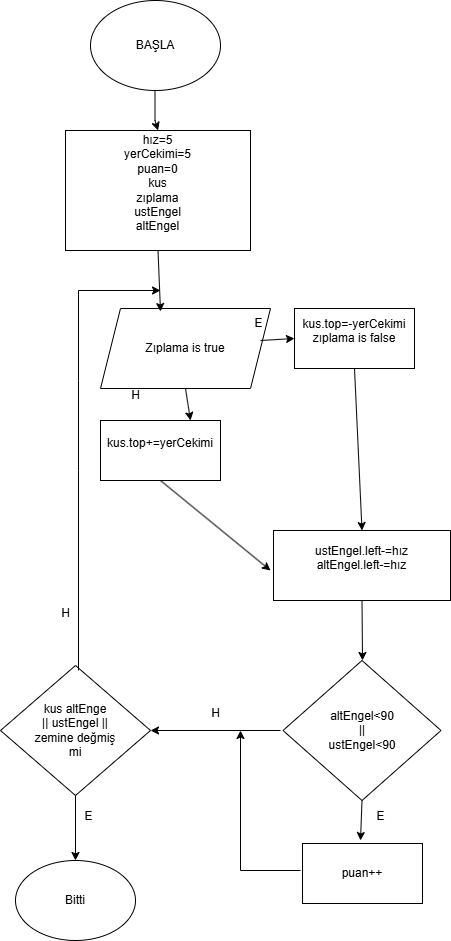

The diagram above was exported from draw.io. Its source (the exported page's mxGraphModel, read from the mxfile embedded in the PNG):
<mxGraphModel dx="1434" dy="1915" grid="1" gridSize="10" guides="1" tooltips="1" connect="1" arrows="1" fold="1" page="1" pageScale="1" pageWidth="827" pageHeight="1169" math="0" shadow="0">
  <root>
    <mxCell id="0" />
    <mxCell id="1" parent="0" />
    <mxCell id="bQYbu9Pirb7UNyuyaj39-1" value="BAŞLA" style="ellipse;whiteSpace=wrap;html=1;" vertex="1" parent="1">
      <mxGeometry x="90" y="-1130" width="130" height="90" as="geometry" />
    </mxCell>
    <mxCell id="bQYbu9Pirb7UNyuyaj39-3" value="hız=5&lt;div&gt;yerCekimi=5&lt;/div&gt;&lt;div&gt;puan=0&lt;/div&gt;&lt;div&gt;kus&lt;/div&gt;&lt;div&gt;zıplama&lt;/div&gt;&lt;div&gt;ustEngel&lt;/div&gt;&lt;div&gt;altEngel&lt;/div&gt;&lt;div&gt;&lt;br&gt;&lt;/div&gt;" style="rounded=0;whiteSpace=wrap;html=1;" vertex="1" parent="1">
      <mxGeometry x="65" y="-1000" width="185" height="120" as="geometry" />
    </mxCell>
    <mxCell id="bQYbu9Pirb7UNyuyaj39-8" value="" style="endArrow=classic;html=1;rounded=0;entryX=0.5;entryY=0;entryDx=0;entryDy=0;" edge="1" parent="1" target="bQYbu9Pirb7UNyuyaj39-3">
      <mxGeometry width="50" height="50" relative="1" as="geometry">
        <mxPoint x="154.5" y="-1040" as="sourcePoint" />
        <mxPoint x="155" y="-990" as="targetPoint" />
        <Array as="points">
          <mxPoint x="154.5" y="-1010" />
        </Array>
      </mxGeometry>
    </mxCell>
    <mxCell id="bQYbu9Pirb7UNyuyaj39-9" value="Zıplama is true" style="shape=parallelogram;perimeter=parallelogramPerimeter;whiteSpace=wrap;html=1;fixedSize=1;" vertex="1" parent="1">
      <mxGeometry x="100" y="-822" width="170" height="80" as="geometry" />
    </mxCell>
    <mxCell id="bQYbu9Pirb7UNyuyaj39-11" value="" style="endArrow=classic;html=1;rounded=0;exitX=0.5;exitY=1;exitDx=0;exitDy=0;entryX=0.75;entryY=0;entryDx=0;entryDy=0;" edge="1" parent="1" source="bQYbu9Pirb7UNyuyaj39-9" target="bQYbu9Pirb7UNyuyaj39-16">
      <mxGeometry width="50" height="50" relative="1" as="geometry">
        <mxPoint x="220" y="-850" as="sourcePoint" />
        <mxPoint x="185" y="-720" as="targetPoint" />
      </mxGeometry>
    </mxCell>
    <mxCell id="bQYbu9Pirb7UNyuyaj39-12" value="&lt;div&gt;E&lt;/div&gt;" style="text;html=1;align=center;verticalAlign=middle;resizable=0;points=[];autosize=1;strokeColor=none;fillColor=none;" vertex="1" parent="1">
      <mxGeometry x="242.5" y="-822" width="30" height="30" as="geometry" />
    </mxCell>
    <mxCell id="bQYbu9Pirb7UNyuyaj39-13" value="" style="endArrow=classic;html=1;rounded=0;entryX=0;entryY=0.5;entryDx=0;entryDy=0;" edge="1" parent="1" target="bQYbu9Pirb7UNyuyaj39-15">
      <mxGeometry width="50" height="50" relative="1" as="geometry">
        <mxPoint x="260" y="-790" as="sourcePoint" />
        <mxPoint x="270" y="-790" as="targetPoint" />
      </mxGeometry>
    </mxCell>
    <mxCell id="bQYbu9Pirb7UNyuyaj39-14" value="H" style="text;html=1;align=center;verticalAlign=middle;resizable=0;points=[];autosize=1;strokeColor=none;fillColor=none;" vertex="1" parent="1">
      <mxGeometry x="120" y="-750" width="30" height="30" as="geometry" />
    </mxCell>
    <mxCell id="bQYbu9Pirb7UNyuyaj39-15" value="kus.top=-yerCekimi&lt;div&gt;zıplama is false&lt;/div&gt;&lt;div&gt;&lt;br&gt;&lt;/div&gt;" style="rounded=0;whiteSpace=wrap;html=1;" vertex="1" parent="1">
      <mxGeometry x="294" y="-822" width="120" height="60" as="geometry" />
    </mxCell>
    <mxCell id="bQYbu9Pirb7UNyuyaj39-16" value="kus.top+=yerCekimi&lt;div&gt;&lt;br&gt;&lt;/div&gt;" style="rounded=0;whiteSpace=wrap;html=1;" vertex="1" parent="1">
      <mxGeometry x="100" y="-710" width="120" height="60" as="geometry" />
    </mxCell>
    <mxCell id="bQYbu9Pirb7UNyuyaj39-17" value="" style="endArrow=classic;html=1;rounded=0;exitX=0.5;exitY=1;exitDx=0;exitDy=0;" edge="1" parent="1" source="bQYbu9Pirb7UNyuyaj39-16">
      <mxGeometry width="50" height="50" relative="1" as="geometry">
        <mxPoint x="160" y="-540" as="sourcePoint" />
        <mxPoint x="270" y="-560" as="targetPoint" />
      </mxGeometry>
    </mxCell>
    <mxCell id="bQYbu9Pirb7UNyuyaj39-18" value="" style="endArrow=classic;html=1;rounded=0;exitX=0.5;exitY=1;exitDx=0;exitDy=0;entryX=0.5;entryY=0;entryDx=0;entryDy=0;" edge="1" parent="1" source="bQYbu9Pirb7UNyuyaj39-15" target="bQYbu9Pirb7UNyuyaj39-19">
      <mxGeometry width="50" height="50" relative="1" as="geometry">
        <mxPoint x="340" y="-650" as="sourcePoint" />
        <mxPoint x="333" y="-600" as="targetPoint" />
      </mxGeometry>
    </mxCell>
    <mxCell id="bQYbu9Pirb7UNyuyaj39-19" value="ustEngel.left-=hız&lt;div&gt;altEngel.left-=hız&lt;/div&gt;&lt;div&gt;&lt;br&gt;&lt;/div&gt;" style="rounded=0;whiteSpace=wrap;html=1;" vertex="1" parent="1">
      <mxGeometry x="273" y="-600" width="177" height="70" as="geometry" />
    </mxCell>
    <mxCell id="bQYbu9Pirb7UNyuyaj39-21" value="" style="endArrow=classic;html=1;rounded=0;exitX=0.5;exitY=1;exitDx=0;exitDy=0;" edge="1" parent="1" source="bQYbu9Pirb7UNyuyaj39-19">
      <mxGeometry width="50" height="50" relative="1" as="geometry">
        <mxPoint x="360" y="-420" as="sourcePoint" />
        <mxPoint x="362" y="-470" as="targetPoint" />
      </mxGeometry>
    </mxCell>
    <mxCell id="bQYbu9Pirb7UNyuyaj39-22" value="altEngel&amp;lt;90&lt;div&gt;||&lt;/div&gt;&lt;div&gt;ustEngel&amp;lt;90&lt;/div&gt;" style="rhombus;whiteSpace=wrap;html=1;" vertex="1" parent="1">
      <mxGeometry x="282.5" y="-470" width="158" height="140" as="geometry" />
    </mxCell>
    <mxCell id="bQYbu9Pirb7UNyuyaj39-23" value="" style="endArrow=classic;html=1;rounded=0;exitX=0.5;exitY=1;exitDx=0;exitDy=0;" edge="1" parent="1" source="bQYbu9Pirb7UNyuyaj39-22">
      <mxGeometry width="50" height="50" relative="1" as="geometry">
        <mxPoint x="210" y="-420" as="sourcePoint" />
        <mxPoint x="360" y="-290" as="targetPoint" />
      </mxGeometry>
    </mxCell>
    <mxCell id="bQYbu9Pirb7UNyuyaj39-24" value="E&lt;div&gt;&lt;br&gt;&lt;/div&gt;" style="text;html=1;align=center;verticalAlign=middle;resizable=0;points=[];autosize=1;strokeColor=none;fillColor=none;" vertex="1" parent="1">
      <mxGeometry x="365" y="-327" width="30" height="40" as="geometry" />
    </mxCell>
    <mxCell id="bQYbu9Pirb7UNyuyaj39-25" value="puan++" style="rounded=0;whiteSpace=wrap;html=1;" vertex="1" parent="1">
      <mxGeometry x="302" y="-287" width="120" height="60" as="geometry" />
    </mxCell>
    <mxCell id="bQYbu9Pirb7UNyuyaj39-26" value="" style="endArrow=classic;html=1;rounded=0;entryX=1;entryY=0.5;entryDx=0;entryDy=0;" edge="1" parent="1" target="bQYbu9Pirb7UNyuyaj39-27">
      <mxGeometry width="50" height="50" relative="1" as="geometry">
        <mxPoint x="280" y="-400" as="sourcePoint" />
        <mxPoint x="200" y="-400" as="targetPoint" />
      </mxGeometry>
    </mxCell>
    <mxCell id="bQYbu9Pirb7UNyuyaj39-27" value="kus altEnge&lt;div&gt;|| ustEngel ||&lt;/div&gt;&lt;div&gt;zemine değmiş&lt;/div&gt;&lt;div&gt;mi&lt;/div&gt;" style="rhombus;whiteSpace=wrap;html=1;" vertex="1" parent="1">
      <mxGeometry y="-465" width="150" height="130" as="geometry" />
    </mxCell>
    <mxCell id="bQYbu9Pirb7UNyuyaj39-28" value="H&lt;div&gt;&lt;br&gt;&lt;/div&gt;" style="text;html=1;align=center;verticalAlign=middle;resizable=0;points=[];autosize=1;strokeColor=none;fillColor=none;" vertex="1" parent="1">
      <mxGeometry x="200" y="-430" width="30" height="40" as="geometry" />
    </mxCell>
    <mxCell id="bQYbu9Pirb7UNyuyaj39-30" value="" style="endArrow=classic;html=1;rounded=0;" edge="1" parent="1">
      <mxGeometry width="50" height="50" relative="1" as="geometry">
        <mxPoint x="300" y="-260" as="sourcePoint" />
        <mxPoint x="240" y="-400" as="targetPoint" />
        <Array as="points">
          <mxPoint x="240" y="-260" />
        </Array>
      </mxGeometry>
    </mxCell>
    <mxCell id="bQYbu9Pirb7UNyuyaj39-31" value="" style="endArrow=classic;html=1;rounded=0;exitX=0.5;exitY=1;exitDx=0;exitDy=0;" edge="1" parent="1" source="bQYbu9Pirb7UNyuyaj39-27">
      <mxGeometry width="50" height="50" relative="1" as="geometry">
        <mxPoint x="80" y="-320" as="sourcePoint" />
        <mxPoint x="75" y="-270" as="targetPoint" />
      </mxGeometry>
    </mxCell>
    <mxCell id="bQYbu9Pirb7UNyuyaj39-32" value="Bitti" style="ellipse;whiteSpace=wrap;html=1;" vertex="1" parent="1">
      <mxGeometry x="15" y="-270" width="120" height="80" as="geometry" />
    </mxCell>
    <mxCell id="bQYbu9Pirb7UNyuyaj39-33" value="E&lt;div&gt;&lt;br&gt;&lt;/div&gt;" style="text;html=1;align=center;verticalAlign=middle;resizable=0;points=[];autosize=1;strokeColor=none;fillColor=none;" vertex="1" parent="1">
      <mxGeometry x="72.5" y="-327" width="30" height="40" as="geometry" />
    </mxCell>
    <mxCell id="bQYbu9Pirb7UNyuyaj39-34" value="" style="endArrow=classic;html=1;rounded=0;exitX=0.52;exitY=0.038;exitDx=0;exitDy=0;exitPerimeter=0;" edge="1" parent="1" source="bQYbu9Pirb7UNyuyaj39-27">
      <mxGeometry width="50" height="50" relative="1" as="geometry">
        <mxPoint x="77.5" y="-470" as="sourcePoint" />
        <mxPoint x="160" y="-840" as="targetPoint" />
        <Array as="points">
          <mxPoint x="78" y="-660" />
          <mxPoint x="78" y="-750" />
          <mxPoint x="78" y="-840" />
        </Array>
      </mxGeometry>
    </mxCell>
    <mxCell id="bQYbu9Pirb7UNyuyaj39-35" value="" style="endArrow=classic;html=1;rounded=0;exitX=0.5;exitY=1;exitDx=0;exitDy=0;entryX=0.353;entryY=0.038;entryDx=0;entryDy=0;entryPerimeter=0;" edge="1" parent="1" source="bQYbu9Pirb7UNyuyaj39-3" target="bQYbu9Pirb7UNyuyaj39-9">
      <mxGeometry width="50" height="50" relative="1" as="geometry">
        <mxPoint x="210" y="-730" as="sourcePoint" />
        <mxPoint x="260" y="-780" as="targetPoint" />
      </mxGeometry>
    </mxCell>
    <mxCell id="bQYbu9Pirb7UNyuyaj39-37" value="H&lt;div&gt;&lt;br&gt;&lt;/div&gt;" style="text;html=1;align=center;verticalAlign=middle;resizable=0;points=[];autosize=1;strokeColor=none;fillColor=none;" vertex="1" parent="1">
      <mxGeometry x="50" y="-530" width="30" height="40" as="geometry" />
    </mxCell>
  </root>
</mxGraphModel>